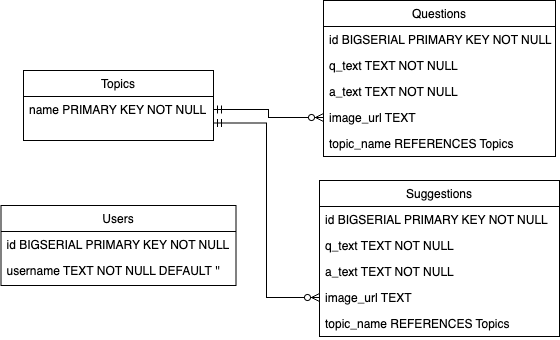

The diagram above was exported from draw.io. Its source (the exported page's mxGraphModel, read from the mxfile embedded in the PNG):
<mxGraphModel dx="678" dy="431" grid="1" gridSize="10" guides="1" tooltips="1" connect="1" arrows="1" fold="1" page="1" pageScale="1" pageWidth="827" pageHeight="1169" math="0" shadow="0">
  <root>
    <mxCell id="WIyWlLk6GJQsqaUBKTNV-0" />
    <mxCell id="WIyWlLk6GJQsqaUBKTNV-1" parent="WIyWlLk6GJQsqaUBKTNV-0" />
    <mxCell id="zkfFHV4jXpPFQw0GAbJ--0" value="Topics" style="swimlane;fontStyle=0;align=center;verticalAlign=top;childLayout=stackLayout;horizontal=1;startSize=26;horizontalStack=0;resizeParent=1;resizeLast=0;collapsible=1;marginBottom=0;rounded=0;shadow=0;strokeWidth=1;" parent="WIyWlLk6GJQsqaUBKTNV-1" vertex="1">
      <mxGeometry x="224" y="140" width="190" height="70" as="geometry">
        <mxRectangle x="230" y="140" width="160" height="26" as="alternateBounds" />
      </mxGeometry>
    </mxCell>
    <mxCell id="zkfFHV4jXpPFQw0GAbJ--1" value="name PRIMARY KEY NOT NULL" style="text;align=left;verticalAlign=top;spacingLeft=4;spacingRight=4;overflow=hidden;rotatable=0;points=[[0,0.5],[1,0.5]];portConstraint=eastwest;" parent="zkfFHV4jXpPFQw0GAbJ--0" vertex="1">
      <mxGeometry y="26" width="190" height="26" as="geometry" />
    </mxCell>
    <mxCell id="zkfFHV4jXpPFQw0GAbJ--6" value="Users" style="swimlane;fontStyle=0;align=center;verticalAlign=top;childLayout=stackLayout;horizontal=1;startSize=26;horizontalStack=0;resizeParent=1;resizeLast=0;collapsible=1;marginBottom=0;rounded=0;shadow=0;strokeWidth=1;" parent="WIyWlLk6GJQsqaUBKTNV-1" vertex="1">
      <mxGeometry x="201.5" y="275" width="235" height="80" as="geometry">
        <mxRectangle x="130" y="380" width="160" height="26" as="alternateBounds" />
      </mxGeometry>
    </mxCell>
    <mxCell id="zkfFHV4jXpPFQw0GAbJ--7" value="id BIGSERIAL PRIMARY KEY NOT NULL" style="text;align=left;verticalAlign=top;spacingLeft=4;spacingRight=4;overflow=hidden;rotatable=0;points=[[0,0.5],[1,0.5]];portConstraint=eastwest;" parent="zkfFHV4jXpPFQw0GAbJ--6" vertex="1">
      <mxGeometry y="26" width="235" height="26" as="geometry" />
    </mxCell>
    <mxCell id="zkfFHV4jXpPFQw0GAbJ--10" value="username TEXT NOT NULL DEFAULT ''" style="text;align=left;verticalAlign=top;spacingLeft=4;spacingRight=4;overflow=hidden;rotatable=0;points=[[0,0.5],[1,0.5]];portConstraint=eastwest;fontStyle=0" parent="zkfFHV4jXpPFQw0GAbJ--6" vertex="1">
      <mxGeometry y="52" width="235" height="26" as="geometry" />
    </mxCell>
    <mxCell id="zkfFHV4jXpPFQw0GAbJ--13" value="Suggestions" style="swimlane;fontStyle=0;align=center;verticalAlign=top;childLayout=stackLayout;horizontal=1;startSize=26;horizontalStack=0;resizeParent=1;resizeLast=0;collapsible=1;marginBottom=0;rounded=0;shadow=0;strokeWidth=1;" parent="WIyWlLk6GJQsqaUBKTNV-1" vertex="1">
      <mxGeometry x="520" y="250" width="240" height="156" as="geometry">
        <mxRectangle x="340" y="380" width="170" height="26" as="alternateBounds" />
      </mxGeometry>
    </mxCell>
    <mxCell id="zkfFHV4jXpPFQw0GAbJ--14" value="id BIGSERIAL PRIMARY KEY NOT NULL" style="text;align=left;verticalAlign=top;spacingLeft=4;spacingRight=4;overflow=hidden;rotatable=0;points=[[0,0.5],[1,0.5]];portConstraint=eastwest;" parent="zkfFHV4jXpPFQw0GAbJ--13" vertex="1">
      <mxGeometry y="26" width="240" height="26" as="geometry" />
    </mxCell>
    <mxCell id="jZOZfOiE2IWzAYoyaf4x-0" value="q_text TEXT NOT NULL" style="text;align=left;verticalAlign=top;spacingLeft=4;spacingRight=4;overflow=hidden;rotatable=0;points=[[0,0.5],[1,0.5]];portConstraint=eastwest;" parent="zkfFHV4jXpPFQw0GAbJ--13" vertex="1">
      <mxGeometry y="52" width="240" height="26" as="geometry" />
    </mxCell>
    <mxCell id="jZOZfOiE2IWzAYoyaf4x-1" value="a_text TEXT NOT NULL" style="text;align=left;verticalAlign=top;spacingLeft=4;spacingRight=4;overflow=hidden;rotatable=0;points=[[0,0.5],[1,0.5]];portConstraint=eastwest;" parent="zkfFHV4jXpPFQw0GAbJ--13" vertex="1">
      <mxGeometry y="78" width="240" height="26" as="geometry" />
    </mxCell>
    <mxCell id="jZOZfOiE2IWzAYoyaf4x-2" value="image_url TEXT" style="text;align=left;verticalAlign=top;spacingLeft=4;spacingRight=4;overflow=hidden;rotatable=0;points=[[0,0.5],[1,0.5]];portConstraint=eastwest;" parent="zkfFHV4jXpPFQw0GAbJ--13" vertex="1">
      <mxGeometry y="104" width="240" height="26" as="geometry" />
    </mxCell>
    <mxCell id="jZOZfOiE2IWzAYoyaf4x-7" value="topic_name REFERENCES Topics" style="text;align=left;verticalAlign=top;spacingLeft=4;spacingRight=4;overflow=hidden;rotatable=0;points=[[0,0.5],[1,0.5]];portConstraint=eastwest;" parent="zkfFHV4jXpPFQw0GAbJ--13" vertex="1">
      <mxGeometry y="130" width="240" height="26" as="geometry" />
    </mxCell>
    <mxCell id="zkfFHV4jXpPFQw0GAbJ--17" value="Questions" style="swimlane;fontStyle=0;align=center;verticalAlign=top;childLayout=stackLayout;horizontal=1;startSize=26;horizontalStack=0;resizeParent=1;resizeLast=0;collapsible=1;marginBottom=0;rounded=0;shadow=0;strokeWidth=1;" parent="WIyWlLk6GJQsqaUBKTNV-1" vertex="1">
      <mxGeometry x="524" y="70" width="232" height="156" as="geometry">
        <mxRectangle x="550" y="140" width="160" height="26" as="alternateBounds" />
      </mxGeometry>
    </mxCell>
    <mxCell id="zkfFHV4jXpPFQw0GAbJ--18" value="id BIGSERIAL PRIMARY KEY NOT NULL" style="text;align=left;verticalAlign=top;spacingLeft=4;spacingRight=4;overflow=hidden;rotatable=0;points=[[0,0.5],[1,0.5]];portConstraint=eastwest;" parent="zkfFHV4jXpPFQw0GAbJ--17" vertex="1">
      <mxGeometry y="26" width="232" height="26" as="geometry" />
    </mxCell>
    <mxCell id="zkfFHV4jXpPFQw0GAbJ--19" value="q_text TEXT NOT NULL" style="text;align=left;verticalAlign=top;spacingLeft=4;spacingRight=4;overflow=hidden;rotatable=0;points=[[0,0.5],[1,0.5]];portConstraint=eastwest;rounded=0;shadow=0;html=0;" parent="zkfFHV4jXpPFQw0GAbJ--17" vertex="1">
      <mxGeometry y="52" width="232" height="26" as="geometry" />
    </mxCell>
    <mxCell id="zkfFHV4jXpPFQw0GAbJ--20" value="a_text TEXT NOT NULL" style="text;align=left;verticalAlign=top;spacingLeft=4;spacingRight=4;overflow=hidden;rotatable=0;points=[[0,0.5],[1,0.5]];portConstraint=eastwest;rounded=0;shadow=0;html=0;" parent="zkfFHV4jXpPFQw0GAbJ--17" vertex="1">
      <mxGeometry y="78" width="232" height="26" as="geometry" />
    </mxCell>
    <mxCell id="zkfFHV4jXpPFQw0GAbJ--21" value="image_url TEXT" style="text;align=left;verticalAlign=top;spacingLeft=4;spacingRight=4;overflow=hidden;rotatable=0;points=[[0,0.5],[1,0.5]];portConstraint=eastwest;rounded=0;shadow=0;html=0;" parent="zkfFHV4jXpPFQw0GAbJ--17" vertex="1">
      <mxGeometry y="104" width="232" height="26" as="geometry" />
    </mxCell>
    <mxCell id="jZOZfOiE2IWzAYoyaf4x-5" value="topic_name REFERENCES Topics" style="text;align=left;verticalAlign=top;spacingLeft=4;spacingRight=4;overflow=hidden;rotatable=0;points=[[0,0.5],[1,0.5]];portConstraint=eastwest;rounded=0;shadow=0;html=0;" parent="zkfFHV4jXpPFQw0GAbJ--17" vertex="1">
      <mxGeometry y="130" width="232" height="26" as="geometry" />
    </mxCell>
    <mxCell id="jZOZfOiE2IWzAYoyaf4x-3" style="edgeStyle=orthogonalEdgeStyle;rounded=0;orthogonalLoop=1;jettySize=auto;html=1;exitX=0;exitY=0.5;exitDx=0;exitDy=0;entryX=1;entryY=0.5;entryDx=0;entryDy=0;endArrow=ERmandOne;endFill=0;startArrow=ERzeroToMany;startFill=0;" parent="WIyWlLk6GJQsqaUBKTNV-1" source="zkfFHV4jXpPFQw0GAbJ--21" target="zkfFHV4jXpPFQw0GAbJ--1" edge="1">
      <mxGeometry relative="1" as="geometry" />
    </mxCell>
    <mxCell id="jZOZfOiE2IWzAYoyaf4x-4" style="edgeStyle=orthogonalEdgeStyle;rounded=0;orthogonalLoop=1;jettySize=auto;html=1;exitX=0;exitY=0.5;exitDx=0;exitDy=0;entryX=1;entryY=0.75;entryDx=0;entryDy=0;endArrow=ERmandOne;endFill=0;startArrow=ERzeroToMany;startFill=0;" parent="WIyWlLk6GJQsqaUBKTNV-1" source="jZOZfOiE2IWzAYoyaf4x-2" target="zkfFHV4jXpPFQw0GAbJ--0" edge="1">
      <mxGeometry relative="1" as="geometry" />
    </mxCell>
  </root>
</mxGraphModel>